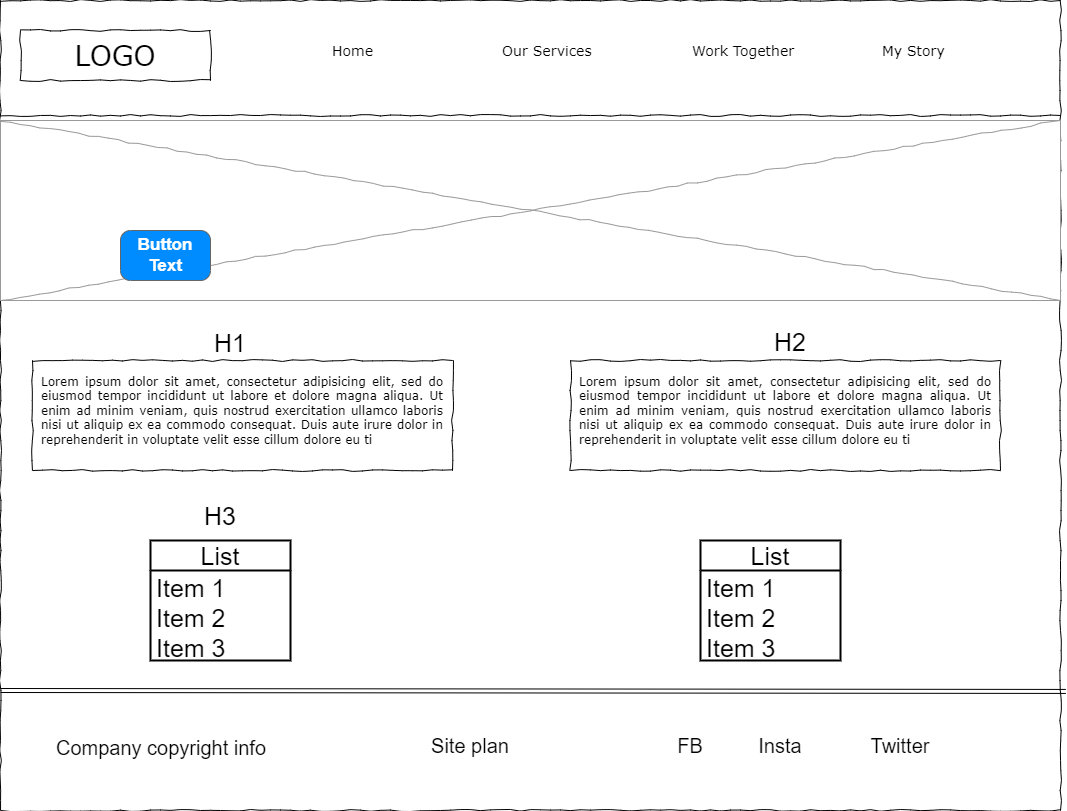

The diagram above was exported from draw.io. Its source (the exported page's mxGraphModel, read from the mxfile embedded in the PNG):
<mxGraphModel dx="1098" dy="828" grid="1" gridSize="10" guides="1" tooltips="1" connect="1" arrows="1" fold="1" page="1" pageScale="1" pageWidth="1100" pageHeight="850" background="none" math="0" shadow="0">
  <root>
    <mxCell id="0" />
    <mxCell id="1" parent="0" />
    <mxCell id="677b7b8949515195-1" value="" style="whiteSpace=wrap;html=1;rounded=0;shadow=0;labelBackgroundColor=none;strokeColor=#000000;strokeWidth=1;fillColor=none;fontFamily=Verdana;fontSize=12;fontColor=#000000;align=center;comic=1;" parent="1" vertex="1">
      <mxGeometry x="20" y="30" width="1060" height="810" as="geometry" />
    </mxCell>
    <mxCell id="677b7b8949515195-2" value="LOGO" style="whiteSpace=wrap;html=1;rounded=0;shadow=0;labelBackgroundColor=none;strokeWidth=1;fontFamily=Verdana;fontSize=28;align=center;comic=1;" parent="1" vertex="1">
      <mxGeometry x="40" y="60" width="190" height="50" as="geometry" />
    </mxCell>
    <mxCell id="677b7b8949515195-4" value="Home" style="text;html=1;points=[];align=left;verticalAlign=top;spacingTop=-4;fontSize=14;fontFamily=Verdana" parent="1" vertex="1">
      <mxGeometry x="350" y="70" width="60" height="20" as="geometry" />
    </mxCell>
    <mxCell id="677b7b8949515195-5" value="Our Services" style="text;html=1;points=[];align=left;verticalAlign=top;spacingTop=-4;fontSize=14;fontFamily=Verdana" parent="1" vertex="1">
      <mxGeometry x="520" y="70" width="60" height="20" as="geometry" />
    </mxCell>
    <mxCell id="677b7b8949515195-6" value="Work Together" style="text;html=1;points=[];align=left;verticalAlign=top;spacingTop=-4;fontSize=14;fontFamily=Verdana" parent="1" vertex="1">
      <mxGeometry x="710" y="70" width="80" height="20" as="geometry" />
    </mxCell>
    <mxCell id="677b7b8949515195-7" value="My Story" style="text;html=1;points=[];align=left;verticalAlign=top;spacingTop=-4;fontSize=14;fontFamily=Verdana" parent="1" vertex="1">
      <mxGeometry x="900" y="70" width="60" height="20" as="geometry" />
    </mxCell>
    <mxCell id="677b7b8949515195-9" value="" style="line;strokeWidth=1;html=1;rounded=0;shadow=0;labelBackgroundColor=none;fillColor=none;fontFamily=Verdana;fontSize=14;fontColor=#000000;align=center;comic=1;" parent="1" vertex="1">
      <mxGeometry x="20" y="140" width="1060" height="10" as="geometry" />
    </mxCell>
    <mxCell id="677b7b8949515195-15" value="&lt;div style=&quot;text-align: justify&quot;&gt;&lt;span&gt;Lorem ipsum dolor sit amet, consectetur adipisicing elit, sed do eiusmod tempor incididunt ut labore et dolore magna aliqua. Ut enim ad minim veniam, quis nostrud exercitation ullamco laboris nisi ut aliquip ex ea commodo consequat. Duis aute irure dolor in reprehenderit in voluptate velit esse cillum dolore eu&amp;nbsp;&lt;/span&gt;&lt;span style=&quot;background-color: initial;&quot;&gt;ti&lt;/span&gt;&lt;/div&gt;&lt;br&gt;" style="whiteSpace=wrap;html=1;rounded=0;shadow=0;labelBackgroundColor=none;strokeWidth=1;fillColor=none;fontFamily=Verdana;fontSize=12;align=center;verticalAlign=top;spacing=10;comic=1;" parent="1" vertex="1">
      <mxGeometry x="52" y="390" width="420" height="110" as="geometry" />
    </mxCell>
    <mxCell id="677b7b8949515195-16" value="" style="verticalLabelPosition=bottom;shadow=0;dashed=0;align=center;html=1;verticalAlign=top;strokeWidth=1;shape=mxgraph.mockup.graphics.simpleIcon;strokeColor=#999999;rounded=0;labelBackgroundColor=none;fontFamily=Verdana;fontSize=14;fontColor=#000000;comic=1;" parent="1" vertex="1">
      <mxGeometry x="20" y="150" width="1060" height="180" as="geometry" />
    </mxCell>
    <mxCell id="gwV5ah0ctC_F1NI9bQgi-5" value="&lt;br style=&quot;border-color: var(--border-color);&quot;&gt;&lt;font style=&quot;font-size: 25px;&quot;&gt;H1&lt;/font&gt;" style="text;strokeColor=none;align=center;fillColor=none;html=1;verticalAlign=middle;whiteSpace=wrap;rounded=0;strokeWidth=2;" vertex="1" parent="1">
      <mxGeometry x="140" y="350" width="220" height="30" as="geometry" />
    </mxCell>
    <mxCell id="gwV5ah0ctC_F1NI9bQgi-6" value="&lt;div style=&quot;text-align: justify&quot;&gt;&lt;span&gt;Lorem ipsum dolor sit amet, consectetur adipisicing elit, sed do eiusmod tempor incididunt ut labore et dolore magna aliqua. Ut enim ad minim veniam, quis nostrud exercitation ullamco laboris nisi ut aliquip ex ea commodo consequat. Duis aute irure dolor in reprehenderit in voluptate velit esse cillum dolore eu&amp;nbsp;&lt;/span&gt;&lt;span style=&quot;background-color: initial;&quot;&gt;ti&lt;/span&gt;&lt;/div&gt;&lt;br&gt;" style="whiteSpace=wrap;html=1;rounded=0;shadow=0;labelBackgroundColor=none;strokeWidth=1;fillColor=none;fontFamily=Verdana;fontSize=12;align=center;verticalAlign=top;spacing=10;comic=1;" vertex="1" parent="1">
      <mxGeometry x="590" y="390" width="430" height="110" as="geometry" />
    </mxCell>
    <mxCell id="gwV5ah0ctC_F1NI9bQgi-8" style="edgeStyle=orthogonalEdgeStyle;rounded=0;orthogonalLoop=1;jettySize=auto;html=1;exitX=0.5;exitY=1;exitDx=0;exitDy=0;fontSize=25;" edge="1" parent="1" source="gwV5ah0ctC_F1NI9bQgi-5" target="gwV5ah0ctC_F1NI9bQgi-5">
      <mxGeometry relative="1" as="geometry" />
    </mxCell>
    <mxCell id="gwV5ah0ctC_F1NI9bQgi-9" value="H2" style="text;strokeColor=none;align=center;fillColor=none;html=1;verticalAlign=middle;whiteSpace=wrap;rounded=0;fontSize=25;" vertex="1" parent="1">
      <mxGeometry x="780" y="356" width="60" height="30" as="geometry" />
    </mxCell>
    <mxCell id="gwV5ah0ctC_F1NI9bQgi-10" value="H3" style="text;strokeColor=none;align=center;fillColor=none;html=1;verticalAlign=middle;whiteSpace=wrap;rounded=0;fontSize=25;" vertex="1" parent="1">
      <mxGeometry x="210" y="530" width="60" height="30" as="geometry" />
    </mxCell>
    <mxCell id="gwV5ah0ctC_F1NI9bQgi-11" value="List" style="swimlane;fontStyle=0;childLayout=stackLayout;horizontal=1;startSize=30;horizontalStack=0;resizeParent=1;resizeParentMax=0;resizeLast=0;collapsible=1;marginBottom=0;whiteSpace=wrap;html=1;strokeWidth=2;fontSize=25;" vertex="1" parent="1">
      <mxGeometry x="170" y="570" width="140" height="120" as="geometry" />
    </mxCell>
    <mxCell id="gwV5ah0ctC_F1NI9bQgi-12" value="Item 1" style="text;strokeColor=none;fillColor=none;align=left;verticalAlign=middle;spacingLeft=4;spacingRight=4;overflow=hidden;points=[[0,0.5],[1,0.5]];portConstraint=eastwest;rotatable=0;whiteSpace=wrap;html=1;fontSize=25;" vertex="1" parent="gwV5ah0ctC_F1NI9bQgi-11">
      <mxGeometry y="30" width="140" height="30" as="geometry" />
    </mxCell>
    <mxCell id="gwV5ah0ctC_F1NI9bQgi-13" value="Item 2" style="text;strokeColor=none;fillColor=none;align=left;verticalAlign=middle;spacingLeft=4;spacingRight=4;overflow=hidden;points=[[0,0.5],[1,0.5]];portConstraint=eastwest;rotatable=0;whiteSpace=wrap;html=1;fontSize=25;" vertex="1" parent="gwV5ah0ctC_F1NI9bQgi-11">
      <mxGeometry y="60" width="140" height="30" as="geometry" />
    </mxCell>
    <mxCell id="gwV5ah0ctC_F1NI9bQgi-14" value="Item 3" style="text;strokeColor=none;fillColor=none;align=left;verticalAlign=middle;spacingLeft=4;spacingRight=4;overflow=hidden;points=[[0,0.5],[1,0.5]];portConstraint=eastwest;rotatable=0;whiteSpace=wrap;html=1;fontSize=25;" vertex="1" parent="gwV5ah0ctC_F1NI9bQgi-11">
      <mxGeometry y="90" width="140" height="30" as="geometry" />
    </mxCell>
    <mxCell id="gwV5ah0ctC_F1NI9bQgi-16" value="List" style="swimlane;fontStyle=0;childLayout=stackLayout;horizontal=1;startSize=30;horizontalStack=0;resizeParent=1;resizeParentMax=0;resizeLast=0;collapsible=1;marginBottom=0;whiteSpace=wrap;html=1;strokeWidth=2;fontSize=25;" vertex="1" parent="1">
      <mxGeometry x="720" y="570" width="140" height="120" as="geometry" />
    </mxCell>
    <mxCell id="gwV5ah0ctC_F1NI9bQgi-17" value="Item 1" style="text;strokeColor=none;fillColor=none;align=left;verticalAlign=middle;spacingLeft=4;spacingRight=4;overflow=hidden;points=[[0,0.5],[1,0.5]];portConstraint=eastwest;rotatable=0;whiteSpace=wrap;html=1;fontSize=25;" vertex="1" parent="gwV5ah0ctC_F1NI9bQgi-16">
      <mxGeometry y="30" width="140" height="30" as="geometry" />
    </mxCell>
    <mxCell id="gwV5ah0ctC_F1NI9bQgi-18" value="Item 2" style="text;strokeColor=none;fillColor=none;align=left;verticalAlign=middle;spacingLeft=4;spacingRight=4;overflow=hidden;points=[[0,0.5],[1,0.5]];portConstraint=eastwest;rotatable=0;whiteSpace=wrap;html=1;fontSize=25;" vertex="1" parent="gwV5ah0ctC_F1NI9bQgi-16">
      <mxGeometry y="60" width="140" height="30" as="geometry" />
    </mxCell>
    <mxCell id="gwV5ah0ctC_F1NI9bQgi-19" value="Item 3" style="text;strokeColor=none;fillColor=none;align=left;verticalAlign=middle;spacingLeft=4;spacingRight=4;overflow=hidden;points=[[0,0.5],[1,0.5]];portConstraint=eastwest;rotatable=0;whiteSpace=wrap;html=1;fontSize=25;" vertex="1" parent="gwV5ah0ctC_F1NI9bQgi-16">
      <mxGeometry y="90" width="140" height="30" as="geometry" />
    </mxCell>
    <mxCell id="gwV5ah0ctC_F1NI9bQgi-20" value="" style="shape=link;html=1;rounded=0;fontSize=25;entryX=1.005;entryY=0.853;entryDx=0;entryDy=0;entryPerimeter=0;" edge="1" parent="1" target="677b7b8949515195-1">
      <mxGeometry width="100" relative="1" as="geometry">
        <mxPoint x="20" y="720" as="sourcePoint" />
        <mxPoint x="120" y="720" as="targetPoint" />
      </mxGeometry>
    </mxCell>
    <mxCell id="gwV5ah0ctC_F1NI9bQgi-21" value="Button Text" style="strokeWidth=1;shadow=0;dashed=0;align=center;html=1;shape=mxgraph.mockup.buttons.button;strokeColor=#666666;fontColor=#ffffff;mainText=;buttonStyle=round;fontSize=17;fontStyle=1;fillColor=#008cff;whiteSpace=wrap;" vertex="1" parent="1">
      <mxGeometry x="140" y="260" width="90" height="50" as="geometry" />
    </mxCell>
    <mxCell id="gwV5ah0ctC_F1NI9bQgi-22" value="&lt;font style=&quot;font-size: 20px;&quot;&gt;Company copyright info&lt;/font&gt;" style="text;strokeColor=none;align=center;fillColor=none;html=1;verticalAlign=middle;whiteSpace=wrap;rounded=0;fontSize=25;" vertex="1" parent="1">
      <mxGeometry x="52" y="760" width="258" height="30" as="geometry" />
    </mxCell>
    <mxCell id="gwV5ah0ctC_F1NI9bQgi-23" value="Site plan" style="text;strokeColor=none;align=center;fillColor=none;html=1;verticalAlign=middle;whiteSpace=wrap;rounded=0;fontSize=20;" vertex="1" parent="1">
      <mxGeometry x="430" y="760" width="120" height="30" as="geometry" />
    </mxCell>
    <mxCell id="gwV5ah0ctC_F1NI9bQgi-24" value="FB" style="text;strokeColor=none;align=center;fillColor=none;html=1;verticalAlign=middle;whiteSpace=wrap;rounded=0;fontSize=20;" vertex="1" parent="1">
      <mxGeometry x="680" y="760" width="60" height="30" as="geometry" />
    </mxCell>
    <mxCell id="gwV5ah0ctC_F1NI9bQgi-25" value="Insta" style="text;strokeColor=none;align=center;fillColor=none;html=1;verticalAlign=middle;whiteSpace=wrap;rounded=0;fontSize=20;" vertex="1" parent="1">
      <mxGeometry x="770" y="760" width="60" height="30" as="geometry" />
    </mxCell>
    <mxCell id="gwV5ah0ctC_F1NI9bQgi-26" value="Twitter" style="text;strokeColor=none;align=center;fillColor=none;html=1;verticalAlign=middle;whiteSpace=wrap;rounded=0;fontSize=20;" vertex="1" parent="1">
      <mxGeometry x="890" y="760" width="60" height="30" as="geometry" />
    </mxCell>
  </root>
</mxGraphModel>